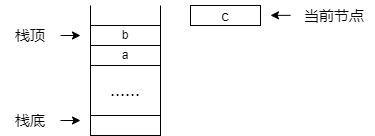

The diagram above was exported from draw.io. Its source (the exported page's mxGraphModel, read from the mxfile embedded in the PNG):
<mxGraphModel dx="782" dy="539" grid="1" gridSize="10" guides="1" tooltips="1" connect="1" arrows="1" fold="1" page="1" pageScale="1" pageWidth="827" pageHeight="1169" math="0" shadow="0">
  <root>
    <mxCell id="0" />
    <mxCell id="1" parent="0" />
    <mxCell id="UVYAh9mgQHkxzdriKM8o-2" value="a" style="rounded=0;whiteSpace=wrap;html=1;" vertex="1" parent="1">
      <mxGeometry x="210" y="290" width="70" height="20" as="geometry" />
    </mxCell>
    <mxCell id="UVYAh9mgQHkxzdriKM8o-3" value="b" style="rounded=0;whiteSpace=wrap;html=1;" vertex="1" parent="1">
      <mxGeometry x="210" y="270" width="70" height="20" as="geometry" />
    </mxCell>
    <mxCell id="UVYAh9mgQHkxzdriKM8o-4" value="" style="endArrow=none;html=1;rounded=0;exitX=0;exitY=0;exitDx=0;exitDy=0;" edge="1" parent="1" source="UVYAh9mgQHkxzdriKM8o-3">
      <mxGeometry width="50" height="50" relative="1" as="geometry">
        <mxPoint x="380" y="300" as="sourcePoint" />
        <mxPoint x="210" y="250" as="targetPoint" />
      </mxGeometry>
    </mxCell>
    <mxCell id="UVYAh9mgQHkxzdriKM8o-5" value="" style="endArrow=none;html=1;rounded=0;exitX=1;exitY=0;exitDx=0;exitDy=0;" edge="1" parent="1" source="UVYAh9mgQHkxzdriKM8o-3">
      <mxGeometry width="50" height="50" relative="1" as="geometry">
        <mxPoint x="380" y="300" as="sourcePoint" />
        <mxPoint x="280" y="250" as="targetPoint" />
      </mxGeometry>
    </mxCell>
    <mxCell id="UVYAh9mgQHkxzdriKM8o-7" value="" style="rounded=0;whiteSpace=wrap;html=1;" vertex="1" parent="1">
      <mxGeometry x="210" y="360" width="70" height="20" as="geometry" />
    </mxCell>
    <mxCell id="UVYAh9mgQHkxzdriKM8o-8" value="" style="endArrow=none;html=1;rounded=0;entryX=1;entryY=1;entryDx=0;entryDy=0;exitX=1;exitY=0.25;exitDx=0;exitDy=0;" edge="1" parent="1" source="UVYAh9mgQHkxzdriKM8o-7" target="UVYAh9mgQHkxzdriKM8o-2">
      <mxGeometry width="50" height="50" relative="1" as="geometry">
        <mxPoint x="380" y="300" as="sourcePoint" />
        <mxPoint x="430" y="250" as="targetPoint" />
      </mxGeometry>
    </mxCell>
    <mxCell id="UVYAh9mgQHkxzdriKM8o-9" value="" style="endArrow=none;html=1;rounded=0;exitX=0;exitY=0;exitDx=0;exitDy=0;entryX=0;entryY=1;entryDx=0;entryDy=0;" edge="1" parent="1" source="UVYAh9mgQHkxzdriKM8o-7" target="UVYAh9mgQHkxzdriKM8o-2">
      <mxGeometry width="50" height="50" relative="1" as="geometry">
        <mxPoint x="380" y="300" as="sourcePoint" />
        <mxPoint x="430" y="250" as="targetPoint" />
      </mxGeometry>
    </mxCell>
    <mxCell id="UVYAh9mgQHkxzdriKM8o-10" value="&lt;font style=&quot;font-size: 18px&quot;&gt;......&lt;/font&gt;" style="text;html=1;strokeColor=none;fillColor=none;align=center;verticalAlign=middle;whiteSpace=wrap;rounded=0;" vertex="1" parent="1">
      <mxGeometry x="215" y="320" width="60" height="30" as="geometry" />
    </mxCell>
    <mxCell id="UVYAh9mgQHkxzdriKM8o-12" value="" style="endArrow=classic;html=1;rounded=0;fontSize=18;" edge="1" parent="1">
      <mxGeometry width="50" height="50" relative="1" as="geometry">
        <mxPoint x="180" y="280" as="sourcePoint" />
        <mxPoint x="200" y="280" as="targetPoint" />
      </mxGeometry>
    </mxCell>
    <mxCell id="UVYAh9mgQHkxzdriKM8o-13" value="&lt;font style=&quot;font-size: 15px&quot;&gt;栈顶&lt;/font&gt;" style="text;html=1;strokeColor=none;fillColor=none;align=center;verticalAlign=middle;whiteSpace=wrap;rounded=0;fontSize=18;" vertex="1" parent="1">
      <mxGeometry x="120" y="265" width="60" height="30" as="geometry" />
    </mxCell>
    <mxCell id="UVYAh9mgQHkxzdriKM8o-14" value="" style="endArrow=classic;html=1;rounded=0;fontSize=18;exitX=1;exitY=0.5;exitDx=0;exitDy=0;" edge="1" parent="1" source="UVYAh9mgQHkxzdriKM8o-15">
      <mxGeometry width="50" height="50" relative="1" as="geometry">
        <mxPoint x="150" y="365" as="sourcePoint" />
        <mxPoint x="200" y="365" as="targetPoint" />
      </mxGeometry>
    </mxCell>
    <mxCell id="UVYAh9mgQHkxzdriKM8o-15" value="&lt;font style=&quot;font-size: 15px&quot;&gt;栈底&lt;/font&gt;" style="text;html=1;strokeColor=none;fillColor=none;align=center;verticalAlign=middle;whiteSpace=wrap;rounded=0;fontSize=18;" vertex="1" parent="1">
      <mxGeometry x="120" y="350" width="60" height="30" as="geometry" />
    </mxCell>
    <mxCell id="UVYAh9mgQHkxzdriKM8o-16" value="c" style="rounded=0;whiteSpace=wrap;html=1;fontSize=15;" vertex="1" parent="1">
      <mxGeometry x="310" y="250" width="70" height="20" as="geometry" />
    </mxCell>
    <mxCell id="UVYAh9mgQHkxzdriKM8o-17" value="" style="endArrow=classic;html=1;rounded=0;fontSize=15;" edge="1" parent="1">
      <mxGeometry width="50" height="50" relative="1" as="geometry">
        <mxPoint x="410" y="259.86" as="sourcePoint" />
        <mxPoint x="390" y="259.86" as="targetPoint" />
      </mxGeometry>
    </mxCell>
    <mxCell id="UVYAh9mgQHkxzdriKM8o-18" value="当前节点" style="text;html=1;strokeColor=none;fillColor=none;align=center;verticalAlign=middle;whiteSpace=wrap;rounded=0;fontSize=15;" vertex="1" parent="1">
      <mxGeometry x="414" y="245" width="80" height="30" as="geometry" />
    </mxCell>
  </root>
</mxGraphModel>